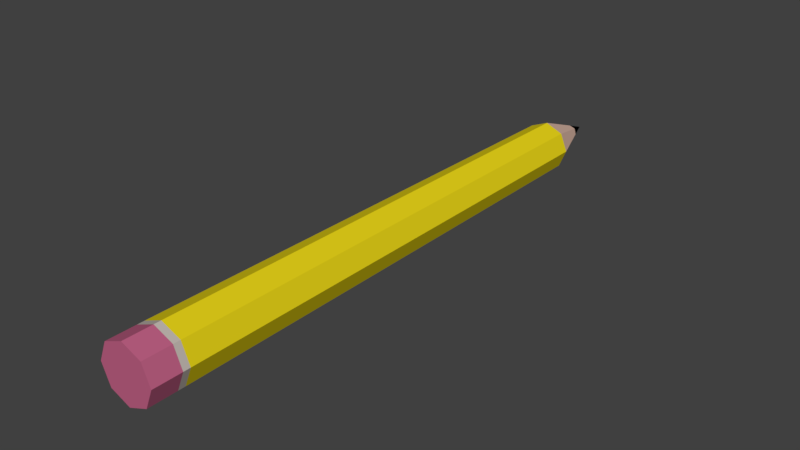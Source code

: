 # Source: pencil.blend  (saved by Blender 2.79.0; exported with 4.5.12 LTS)
import bpy
from mathutils import Matrix  # noqa: F401  (used for matrix-valued properties, if any)

bpy.ops.wm.read_factory_settings(use_empty=True)
scene = bpy.context.scene
scene.name = 'Scene'

# ---- collections
col_collection_1 = bpy.data.collections.new('Collection 1'); scene.collection.children.link(col_collection_1)

# ---- materials (node trees are filled in below, after node groups)
mat_material_002 = bpy.data.materials.new('Material.002')
mat_material_002.alpha_threshold = 0.0
mat_material_002.use_transparent_shadow = False
mat_material_002.diffuse_color = (0.6982, 0.4692, 0.3777, 1.0)
mat_material_002.roughness = 0.5
mat_material_003 = bpy.data.materials.new('Material.003')
mat_material_003.alpha_threshold = 0.0
mat_material_003.use_transparent_shadow = False
mat_material_003.diffuse_color = (0.5489, 0.4896, 0.4453, 1.0)
mat_material_003.roughness = 0.5
mat_material_004 = bpy.data.materials.new('Material.004')
mat_material_004.alpha_threshold = 0.0
mat_material_004.use_transparent_shadow = False
mat_material_004.diffuse_color = (0.8007, 0.6529, 0.01006, 1.0)
mat_material_004.roughness = 0.5
mat_material_005 = bpy.data.materials.new('Material.005')
mat_material_005.alpha_threshold = 0.0
mat_material_005.use_transparent_shadow = False
mat_material_005.diffuse_color = (0.5277, 0.1219, 0.2347, 1.0)
mat_material_005.roughness = 0.5
mat_material_006 = bpy.data.materials.new('Material.006')
mat_material_006.alpha_threshold = 0.0
mat_material_006.use_transparent_shadow = False
mat_material_006.diffuse_color = (0.0, 0.0, 0.0, 1.0)
mat_material_006.roughness = 0.5

# ---- material node trees

# ---- world
world_world = bpy.data.worlds.new('World'); scene.world = world_world
world_world.color = (0.05088, 0.05088, 0.05088)
world_world.use_sun_shadow = False
world_world.sun_shadow_jitter_overblur = 0.0
world_world.cycles.sampling_method = 'MANUAL'

# ---- meshes
me_cylinder_001 = bpy.data.meshes.new('Cylinder.001')
me_cylinder_001.from_pydata([(-7.648e-09, 0.6239, -0.3772), (-1.115e-08, 0.5522, 0.6514), (0.4412, 0.4412, -0.3772), (0.3904, 0.3904, 0.6514), (0.6239, 4.745e-07, -0.3772), (0.5522, -3.02e-07, 0.6514), (0.4412, -0.4412, -0.3772), (0.3904, -0.3904, 0.6514), (-6.219e-08, -0.6239, -0.3772), (-5.942e-08, -0.5522, 0.6514), (-0.4412, -0.4412, -0.3772), (-0.3904, -0.3904, 0.6514), (-0.6239, 5.092e-07, -0.3772), (-0.5522, -2.713e-07, 0.6514), (-0.4412, 0.4412, -0.3772), (-0.3904, 0.3904, 0.6514), (4.694e-07, -1.425e-07, 0.7879), (-0.6239, 4.51e-07, -0.4497), (-0.4412, -0.4412, -0.4497), (1.587e-07, -0.6239, -0.4497), (0.4412, -0.4412, -0.4497), (0.6239, 4.163e-07, -0.4497), (0.4412, 0.4412, -0.4497), (2.133e-07, 0.6239, -0.4497), (-0.4412, 0.4412, -0.4497), (-1.931e-08, -0.6239, -0.3913), (-0.4412, -0.4412, -0.3913), (-0.6239, 4.979e-07, -0.3913), (0.6239, 4.632e-07, -0.3913), (0.4412, -0.4412, -0.3913), (0.4412, 0.4412, -0.3913), (-0.4412, 0.4412, -0.3913), (3.524e-08, 0.6239, -0.3913), (0.00415, -0.1724, 0.7456), (0.1751, -0.004375, 0.7449), (0.1151, -0.1154, 0.7483), (-0.1238, 0.1236, 0.7424), (0.00415, 0.198, 0.7371), (-0.1834, -0.004375, 0.7408), (-0.1138, -0.1223, 0.7459), (0.1144, 0.1058, 0.7486)], [], [(0, 1, 3, 2), (2, 3, 5, 4), (4, 5, 7, 6), (6, 7, 9, 8), (8, 9, 11, 10), (10, 11, 13, 12), (9, 7, 35, 33), (12, 13, 15, 14), (14, 15, 1, 0), (31, 32, 23, 24), (27, 31, 24, 17), (15, 13, 38, 36), (5, 3, 40, 34), (11, 9, 33, 39), (1, 15, 36, 37), (3, 1, 37, 40), (7, 5, 34, 35), (13, 11, 39, 38), (29, 25, 19, 20), (26, 27, 17, 18), (28, 29, 20, 21), (32, 30, 22, 23), (23, 22, 21, 20, 19, 18, 17, 24), (30, 28, 21, 22), (25, 26, 18, 19), (8, 10, 26, 25), (2, 4, 28, 30), (0, 2, 30, 32), (4, 6, 29, 28), (10, 12, 27, 26), (6, 8, 25, 29), (12, 14, 31, 27), (14, 0, 32, 31), (35, 34, 16), (33, 35, 16), (39, 33, 16), (38, 39, 16), (37, 36, 16), (36, 38, 16), (40, 37, 16), (34, 40, 16)])
me_cylinder_001.polygons.foreach_set('material_index', [2, 2, 2, 2, 2, 2, 0, 2, 2, 3, 3, 0, 0, 0, 0, 0, 0, 0, 3, 3, 3, 3, 3, 3, 3, 1, 1, 1, 1, 1, 1, 1, 1, 4, 4, 4, 4, 4, 4, 4, 4])
me_cylinder_001.materials.append(mat_material_002)
me_cylinder_001.materials.append(mat_material_003)
me_cylinder_001.materials.append(mat_material_004)
me_cylinder_001.materials.append(mat_material_005)
me_cylinder_001.materials.append(mat_material_006)
me_cylinder_001.use_remesh_preserve_volume = False
me_cylinder_001.use_remesh_preserve_attributes = False
me_cylinder_001.use_mirror_vertex_groups = False
me_cylinder_001.update()

# ---- objects
ob_cylinder = bpy.data.objects.new('Cylinder', me_cylinder_001)

# ---- transforms, parenting, visibility, modifiers, constraints
ob_cylinder.location = (-0.0008917, -0.05865, 0.2851)
ob_cylinder.rotation_euler = (-1.571, -0.0, 0.0)
ob_cylinder.scale = (0.03132, 0.03132, 0.3373)
ob_cylinder.lineart.crease_threshold = 0.0

# ---- collection membership
col_collection_1.objects.link(ob_cylinder)

# ---- scene / render settings (as saved in the file)
scene.frame_start = 1; scene.frame_end = 250; scene.frame_set(1)
scene.render.engine = 'BLENDER_EEVEE_NEXT'
scene.render.resolution_percentage = 50
scene.render.dither_intensity = 0.0
scene.cycles.use_denoising = False
scene.cycles.samples = 128
scene.cycles.sampling_pattern = 'TABULATED_SOBOL'
scene.cycles.use_adaptive_sampling = False
scene.cycles.use_light_tree = False
scene.cycles.blur_glossy = 0.0
scene.cycles.sample_clamp_indirect = 0.0
scene.view_settings.view_transform = 'Standard'
bpy.context.view_layer.update()

# ---- added for rendering (the .blend has no active camera and no usable light): camera, sun
cam_auto = bpy.data.cameras.new('AutoCamera')
cam_auto.lens = 50.0
cam_auto.sensor_width = 36.0
cam_auto.clip_end = 1000.0
ob_auto_camera = bpy.data.objects.new('AutoCamera', cam_auto)
scene.collection.objects.link(ob_auto_camera)
ob_auto_camera.location = (0.388696, -0.469128, 0.596745)
ob_auto_camera.rotation_euler = (1.09748, -7.21219e-08, 0.694738)
scene.camera = ob_auto_camera
light_auto_sun = bpy.data.lights.new('AutoSun', 'SUN')
light_auto_sun.energy = 3.0
light_auto_sun.angle = 0.0523599
ob_auto_sun = bpy.data.objects.new('AutoSun', light_auto_sun)
scene.collection.objects.link(ob_auto_sun)
ob_auto_sun.rotation_euler = (0.872665, 0.174533, 0.523599)
bpy.context.view_layer.update()
